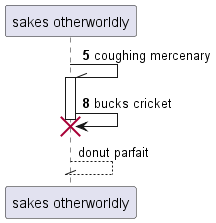

The diagram above was rendered by PlantUML. Its source (embedded in the PNG):
@startuml
participant "sakes otherworldly" as 0
autonumber 5 3
0 -\\ 0++ : coughing mercenary
0 -> 0!! : bucks cricket
autonumber stop
return donut parfait
@enduml